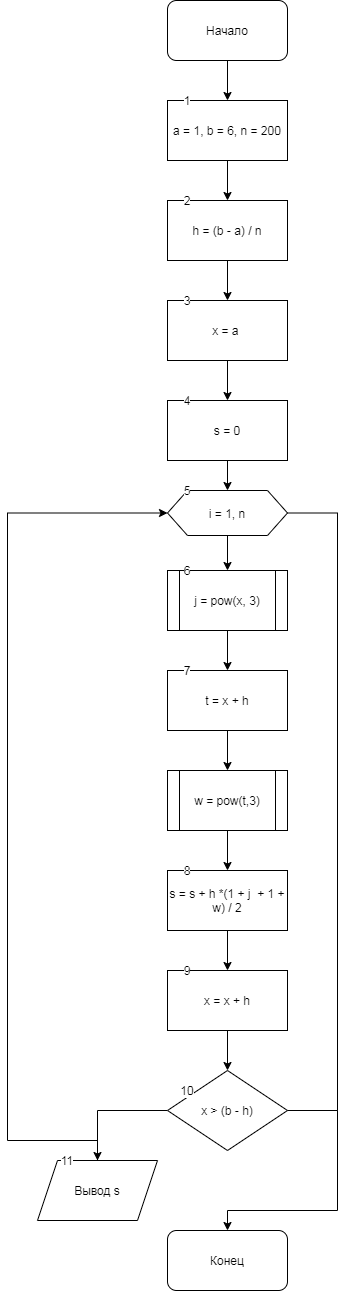

The diagram above was exported from draw.io. Its source (the exported page's mxGraphModel, read from the mxfile embedded in the PNG):
<mxGraphModel dx="524" dy="740" grid="1" gridSize="10" guides="1" tooltips="1" connect="1" arrows="1" fold="1" page="1" pageScale="1" pageWidth="827" pageHeight="1169" math="0" shadow="0">
  <root>
    <mxCell id="0" />
    <mxCell id="1" parent="0" />
    <mxCell id="Z0DwbnE5lMn_hREQjcCX-3" value="" style="edgeStyle=orthogonalEdgeStyle;rounded=0;orthogonalLoop=1;jettySize=auto;html=1;" parent="1" source="Z0DwbnE5lMn_hREQjcCX-1" target="Z0DwbnE5lMn_hREQjcCX-2" edge="1">
      <mxGeometry relative="1" as="geometry" />
    </mxCell>
    <mxCell id="Z0DwbnE5lMn_hREQjcCX-1" value="Начало" style="rounded=1;whiteSpace=wrap;html=1;" parent="1" vertex="1">
      <mxGeometry x="180" width="120" height="60" as="geometry" />
    </mxCell>
    <mxCell id="Z0DwbnE5lMn_hREQjcCX-5" value="" style="edgeStyle=orthogonalEdgeStyle;rounded=0;orthogonalLoop=1;jettySize=auto;html=1;" parent="1" source="Z0DwbnE5lMn_hREQjcCX-2" target="Z0DwbnE5lMn_hREQjcCX-4" edge="1">
      <mxGeometry relative="1" as="geometry" />
    </mxCell>
    <mxCell id="Z0DwbnE5lMn_hREQjcCX-2" value="a = 1, b = 6, n = 200" style="rounded=0;whiteSpace=wrap;html=1;" parent="1" vertex="1">
      <mxGeometry x="180" y="100" width="120" height="60" as="geometry" />
    </mxCell>
    <mxCell id="Z0DwbnE5lMn_hREQjcCX-7" value="" style="edgeStyle=orthogonalEdgeStyle;rounded=0;orthogonalLoop=1;jettySize=auto;html=1;" parent="1" source="Z0DwbnE5lMn_hREQjcCX-4" target="Z0DwbnE5lMn_hREQjcCX-6" edge="1">
      <mxGeometry relative="1" as="geometry" />
    </mxCell>
    <mxCell id="Z0DwbnE5lMn_hREQjcCX-4" value="h = (b - a) / n" style="whiteSpace=wrap;html=1;rounded=0;" parent="1" vertex="1">
      <mxGeometry x="180" y="200" width="120" height="60" as="geometry" />
    </mxCell>
    <mxCell id="Z0DwbnE5lMn_hREQjcCX-9" value="" style="edgeStyle=orthogonalEdgeStyle;rounded=0;orthogonalLoop=1;jettySize=auto;html=1;" parent="1" source="Z0DwbnE5lMn_hREQjcCX-6" target="Z0DwbnE5lMn_hREQjcCX-8" edge="1">
      <mxGeometry relative="1" as="geometry" />
    </mxCell>
    <mxCell id="Z0DwbnE5lMn_hREQjcCX-6" value="x = a&amp;nbsp;" style="whiteSpace=wrap;html=1;rounded=0;" parent="1" vertex="1">
      <mxGeometry x="180" y="300" width="120" height="60" as="geometry" />
    </mxCell>
    <mxCell id="Z0DwbnE5lMn_hREQjcCX-16" value="" style="edgeStyle=orthogonalEdgeStyle;rounded=0;orthogonalLoop=1;jettySize=auto;html=1;" parent="1" source="Z0DwbnE5lMn_hREQjcCX-8" target="Z0DwbnE5lMn_hREQjcCX-15" edge="1">
      <mxGeometry relative="1" as="geometry" />
    </mxCell>
    <mxCell id="Z0DwbnE5lMn_hREQjcCX-8" value="s = 0" style="whiteSpace=wrap;html=1;rounded=0;" parent="1" vertex="1">
      <mxGeometry x="180" y="400" width="120" height="60" as="geometry" />
    </mxCell>
    <mxCell id="Z0DwbnE5lMn_hREQjcCX-11" value="1" style="text;html=1;strokeColor=none;fillColor=none;align=center;verticalAlign=middle;whiteSpace=wrap;rounded=0;labelBackgroundColor=#ffffff;" parent="1" vertex="1">
      <mxGeometry x="180" y="90" width="40" height="20" as="geometry" />
    </mxCell>
    <mxCell id="Z0DwbnE5lMn_hREQjcCX-12" value="2" style="text;html=1;strokeColor=none;fillColor=none;align=center;verticalAlign=middle;whiteSpace=wrap;rounded=0;labelBackgroundColor=#ffffff;" parent="1" vertex="1">
      <mxGeometry x="180" y="190" width="40" height="20" as="geometry" />
    </mxCell>
    <mxCell id="Z0DwbnE5lMn_hREQjcCX-13" value="4" style="text;html=1;strokeColor=none;fillColor=none;align=center;verticalAlign=middle;whiteSpace=wrap;rounded=0;labelBackgroundColor=#ffffff;" parent="1" vertex="1">
      <mxGeometry x="180" y="390" width="40" height="20" as="geometry" />
    </mxCell>
    <mxCell id="Z0DwbnE5lMn_hREQjcCX-14" value="3" style="text;html=1;strokeColor=none;fillColor=none;align=center;verticalAlign=middle;whiteSpace=wrap;rounded=0;labelBackgroundColor=#ffffff;" parent="1" vertex="1">
      <mxGeometry x="180" y="290" width="40" height="20" as="geometry" />
    </mxCell>
    <mxCell id="Z0DwbnE5lMn_hREQjcCX-18" value="" style="edgeStyle=orthogonalEdgeStyle;rounded=0;orthogonalLoop=1;jettySize=auto;html=1;" parent="1" source="Z0DwbnE5lMn_hREQjcCX-15" target="Z0DwbnE5lMn_hREQjcCX-17" edge="1">
      <mxGeometry relative="1" as="geometry" />
    </mxCell>
    <mxCell id="Z0DwbnE5lMn_hREQjcCX-31" style="edgeStyle=orthogonalEdgeStyle;rounded=0;orthogonalLoop=1;jettySize=auto;html=1;" parent="1" source="Z0DwbnE5lMn_hREQjcCX-15" edge="1">
      <mxGeometry relative="1" as="geometry">
        <mxPoint x="240" y="1130" as="targetPoint" />
        <Array as="points">
          <mxPoint x="350" y="513" />
          <mxPoint x="350" y="1110" />
          <mxPoint x="240" y="1110" />
        </Array>
      </mxGeometry>
    </mxCell>
    <mxCell id="Z0DwbnE5lMn_hREQjcCX-15" value="i = 1, n" style="shape=hexagon;perimeter=hexagonPerimeter2;whiteSpace=wrap;html=1;fixedSize=1;rounded=0;" parent="1" vertex="1">
      <mxGeometry x="180" y="490" width="120" height="45" as="geometry" />
    </mxCell>
    <mxCell id="Z0DwbnE5lMn_hREQjcCX-20" value="" style="edgeStyle=orthogonalEdgeStyle;rounded=0;orthogonalLoop=1;jettySize=auto;html=1;" parent="1" source="Z0DwbnE5lMn_hREQjcCX-17" target="Z0DwbnE5lMn_hREQjcCX-19" edge="1">
      <mxGeometry relative="1" as="geometry" />
    </mxCell>
    <mxCell id="Z0DwbnE5lMn_hREQjcCX-17" value="j = pow(x, 3)" style="shape=process;whiteSpace=wrap;html=1;backgroundOutline=1;rounded=0;" parent="1" vertex="1">
      <mxGeometry x="180" y="570" width="120" height="60" as="geometry" />
    </mxCell>
    <mxCell id="Z0DwbnE5lMn_hREQjcCX-22" value="" style="edgeStyle=orthogonalEdgeStyle;rounded=0;orthogonalLoop=1;jettySize=auto;html=1;entryX=0.5;entryY=0;entryDx=0;entryDy=0;" parent="1" source="Z0DwbnE5lMn_hREQjcCX-19" target="M5LG4NHCgh0F2BTV5Z-V-1" edge="1">
      <mxGeometry relative="1" as="geometry" />
    </mxCell>
    <mxCell id="Z0DwbnE5lMn_hREQjcCX-19" value="t = x + h" style="whiteSpace=wrap;html=1;rounded=0;" parent="1" vertex="1">
      <mxGeometry x="180" y="670" width="120" height="60" as="geometry" />
    </mxCell>
    <mxCell id="Z0DwbnE5lMn_hREQjcCX-24" value="" style="edgeStyle=orthogonalEdgeStyle;rounded=0;orthogonalLoop=1;jettySize=auto;html=1;" parent="1" source="Z0DwbnE5lMn_hREQjcCX-21" target="Z0DwbnE5lMn_hREQjcCX-23" edge="1">
      <mxGeometry relative="1" as="geometry" />
    </mxCell>
    <mxCell id="Z0DwbnE5lMn_hREQjcCX-21" value="s = s + h *(1 + j&amp;nbsp; + 1 + w) / 2" style="shape=rectangle;whiteSpace=wrap;html=1;backgroundOutline=1;rounded=0;" parent="1" vertex="1">
      <mxGeometry x="180" y="870" width="120" height="60" as="geometry" />
    </mxCell>
    <mxCell id="Z0DwbnE5lMn_hREQjcCX-26" value="" style="edgeStyle=orthogonalEdgeStyle;rounded=0;orthogonalLoop=1;jettySize=auto;html=1;" parent="1" source="Z0DwbnE5lMn_hREQjcCX-23" target="Z0DwbnE5lMn_hREQjcCX-25" edge="1">
      <mxGeometry relative="1" as="geometry" />
    </mxCell>
    <mxCell id="Z0DwbnE5lMn_hREQjcCX-23" value="x = x + h" style="whiteSpace=wrap;html=1;rounded=0;" parent="1" vertex="1">
      <mxGeometry x="180" y="970" width="120" height="60" as="geometry" />
    </mxCell>
    <mxCell id="Z0DwbnE5lMn_hREQjcCX-27" style="edgeStyle=orthogonalEdgeStyle;rounded=0;orthogonalLoop=1;jettySize=auto;html=1;" parent="1" source="Z0DwbnE5lMn_hREQjcCX-25" target="Z0DwbnE5lMn_hREQjcCX-28" edge="1">
      <mxGeometry relative="1" as="geometry">
        <mxPoint x="120" y="1160" as="targetPoint" />
      </mxGeometry>
    </mxCell>
    <mxCell id="Z0DwbnE5lMn_hREQjcCX-32" style="edgeStyle=orthogonalEdgeStyle;rounded=0;orthogonalLoop=1;jettySize=auto;html=1;" parent="1" source="Z0DwbnE5lMn_hREQjcCX-25" edge="1">
      <mxGeometry relative="1" as="geometry">
        <mxPoint x="240" y="1230" as="targetPoint" />
        <Array as="points">
          <mxPoint x="350" y="1110" />
          <mxPoint x="350" y="1210" />
          <mxPoint x="240" y="1210" />
        </Array>
      </mxGeometry>
    </mxCell>
    <mxCell id="Z0DwbnE5lMn_hREQjcCX-25" value="x &amp;gt; (b - h)" style="rhombus;whiteSpace=wrap;html=1;rounded=0;" parent="1" vertex="1">
      <mxGeometry x="180" y="1070" width="120" height="80" as="geometry" />
    </mxCell>
    <mxCell id="Z0DwbnE5lMn_hREQjcCX-29" style="edgeStyle=orthogonalEdgeStyle;rounded=0;orthogonalLoop=1;jettySize=auto;html=1;entryX=0;entryY=0.5;entryDx=0;entryDy=0;" parent="1" source="Z0DwbnE5lMn_hREQjcCX-28" target="Z0DwbnE5lMn_hREQjcCX-15" edge="1">
      <mxGeometry relative="1" as="geometry">
        <mxPoint x="10" y="870" as="targetPoint" />
        <Array as="points">
          <mxPoint x="110" y="1140" />
          <mxPoint x="20" y="1140" />
          <mxPoint x="20" y="513" />
        </Array>
      </mxGeometry>
    </mxCell>
    <mxCell id="Z0DwbnE5lMn_hREQjcCX-28" value="Вывод s" style="shape=parallelogram;perimeter=parallelogramPerimeter;whiteSpace=wrap;html=1;fixedSize=1;" parent="1" vertex="1">
      <mxGeometry x="50" y="1160" width="120" height="60" as="geometry" />
    </mxCell>
    <mxCell id="Z0DwbnE5lMn_hREQjcCX-33" value="Конец" style="rounded=1;whiteSpace=wrap;html=1;labelBackgroundColor=#ffffff;" parent="1" vertex="1">
      <mxGeometry x="180" y="1230" width="120" height="60" as="geometry" />
    </mxCell>
    <mxCell id="Z0DwbnE5lMn_hREQjcCX-34" value="5" style="text;html=1;strokeColor=none;fillColor=none;align=center;verticalAlign=middle;whiteSpace=wrap;rounded=0;labelBackgroundColor=#ffffff;" parent="1" vertex="1">
      <mxGeometry x="180" y="480" width="40" height="20" as="geometry" />
    </mxCell>
    <mxCell id="Z0DwbnE5lMn_hREQjcCX-35" value="6" style="text;html=1;strokeColor=none;fillColor=none;align=center;verticalAlign=middle;whiteSpace=wrap;rounded=0;labelBackgroundColor=#ffffff;" parent="1" vertex="1">
      <mxGeometry x="180" y="560" width="40" height="20" as="geometry" />
    </mxCell>
    <mxCell id="Z0DwbnE5lMn_hREQjcCX-36" value="7" style="text;html=1;strokeColor=none;fillColor=none;align=center;verticalAlign=middle;whiteSpace=wrap;rounded=0;labelBackgroundColor=#ffffff;" parent="1" vertex="1">
      <mxGeometry x="180" y="660" width="40" height="20" as="geometry" />
    </mxCell>
    <mxCell id="Z0DwbnE5lMn_hREQjcCX-37" value="8" style="text;html=1;strokeColor=none;fillColor=none;align=center;verticalAlign=middle;whiteSpace=wrap;rounded=0;labelBackgroundColor=#ffffff;" parent="1" vertex="1">
      <mxGeometry x="180" y="860" width="40" height="20" as="geometry" />
    </mxCell>
    <mxCell id="Z0DwbnE5lMn_hREQjcCX-38" value="9" style="text;html=1;strokeColor=none;fillColor=none;align=center;verticalAlign=middle;whiteSpace=wrap;rounded=0;labelBackgroundColor=#ffffff;" parent="1" vertex="1">
      <mxGeometry x="180" y="960" width="40" height="20" as="geometry" />
    </mxCell>
    <mxCell id="Z0DwbnE5lMn_hREQjcCX-39" value="10" style="text;html=1;strokeColor=none;fillColor=none;align=center;verticalAlign=middle;whiteSpace=wrap;rounded=0;labelBackgroundColor=#ffffff;" parent="1" vertex="1">
      <mxGeometry x="180" y="1080" width="40" height="20" as="geometry" />
    </mxCell>
    <mxCell id="Z0DwbnE5lMn_hREQjcCX-40" value="11" style="text;html=1;strokeColor=none;fillColor=none;align=center;verticalAlign=middle;whiteSpace=wrap;rounded=0;labelBackgroundColor=#ffffff;" parent="1" vertex="1">
      <mxGeometry x="60" y="1150" width="40" height="20" as="geometry" />
    </mxCell>
    <mxCell id="M5LG4NHCgh0F2BTV5Z-V-2" value="" style="edgeStyle=orthogonalEdgeStyle;rounded=0;orthogonalLoop=1;jettySize=auto;html=1;entryX=0.5;entryY=0;entryDx=0;entryDy=0;" edge="1" parent="1" source="M5LG4NHCgh0F2BTV5Z-V-1" target="Z0DwbnE5lMn_hREQjcCX-21">
      <mxGeometry relative="1" as="geometry" />
    </mxCell>
    <mxCell id="M5LG4NHCgh0F2BTV5Z-V-1" value="w = pow(t,3)" style="shape=process;whiteSpace=wrap;html=1;backgroundOutline=1;" vertex="1" parent="1">
      <mxGeometry x="180" y="770" width="120" height="60" as="geometry" />
    </mxCell>
  </root>
</mxGraphModel>